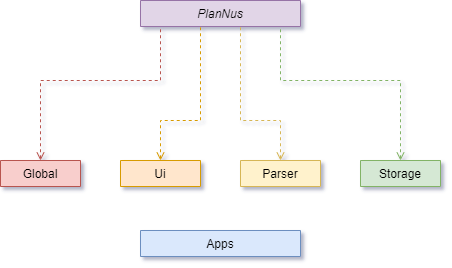

The diagram above was exported from draw.io. Its source (the exported page's mxGraphModel, read from the mxfile embedded in the PNG):
<mxGraphModel dx="677" dy="363" grid="1" gridSize="10" guides="1" tooltips="1" connect="1" arrows="1" fold="1" page="1" pageScale="1" pageWidth="827" pageHeight="1169" math="0" shadow="0">
  <root>
    <mxCell id="WIyWlLk6GJQsqaUBKTNV-0" />
    <mxCell id="WIyWlLk6GJQsqaUBKTNV-1" parent="WIyWlLk6GJQsqaUBKTNV-0" />
    <mxCell id="zkfFHV4jXpPFQw0GAbJ--0" value="PlanNus" style="swimlane;fontStyle=2;align=center;verticalAlign=top;childLayout=stackLayout;horizontal=1;startSize=26;horizontalStack=0;resizeParent=1;resizeLast=0;collapsible=1;marginBottom=0;rounded=0;shadow=0;strokeWidth=1;fillColor=#e1d5e7;strokeColor=#9673a6;" parent="WIyWlLk6GJQsqaUBKTNV-1" vertex="1" collapsed="1">
      <mxGeometry x="360" y="40" width="160" height="26" as="geometry">
        <mxRectangle x="220" y="120" width="160" height="138" as="alternateBounds" />
      </mxGeometry>
    </mxCell>
    <mxCell id="fOPtle8bquvOT8BUnkca-19" value="" style="endArrow=none;dashed=1;html=1;endFill=0;startArrow=open;startFill=0;exitX=0.5;exitY=0;exitDx=0;exitDy=0;rounded=0;fillColor=#fff2cc;strokeColor=#d6b656;" edge="1" parent="WIyWlLk6GJQsqaUBKTNV-1" source="fOPtle8bquvOT8BUnkca-1">
      <mxGeometry width="50" height="50" relative="1" as="geometry">
        <mxPoint x="480" y="199" as="sourcePoint" />
        <mxPoint x="460" y="66" as="targetPoint" />
        <Array as="points">
          <mxPoint x="500" y="160" />
          <mxPoint x="460" y="160" />
        </Array>
      </mxGeometry>
    </mxCell>
    <mxCell id="fOPtle8bquvOT8BUnkca-20" value="" style="endArrow=none;dashed=1;html=1;exitX=0.5;exitY=0;exitDx=0;exitDy=0;endFill=0;startArrow=open;startFill=0;rounded=0;fillColor=#d5e8d4;strokeColor=#82b366;" edge="1" parent="WIyWlLk6GJQsqaUBKTNV-1" source="zkfFHV4jXpPFQw0GAbJ--17">
      <mxGeometry width="50" height="50" relative="1" as="geometry">
        <mxPoint x="620" y="180" as="sourcePoint" />
        <mxPoint x="500" y="68" as="targetPoint" />
        <Array as="points">
          <mxPoint x="620" y="120" />
          <mxPoint x="500" y="120" />
        </Array>
      </mxGeometry>
    </mxCell>
    <mxCell id="fOPtle8bquvOT8BUnkca-21" value="" style="endArrow=none;dashed=1;html=1;endFill=0;startArrow=open;startFill=0;exitX=0.5;exitY=0;exitDx=0;exitDy=0;rounded=0;fillColor=#ffe6cc;strokeColor=#d79b00;" edge="1" parent="WIyWlLk6GJQsqaUBKTNV-1" source="zkfFHV4jXpPFQw0GAbJ--13">
      <mxGeometry width="50" height="50" relative="1" as="geometry">
        <mxPoint x="280" y="200" as="sourcePoint" />
        <mxPoint x="420" y="66" as="targetPoint" />
        <Array as="points">
          <mxPoint x="380" y="160" />
          <mxPoint x="420" y="160" />
        </Array>
      </mxGeometry>
    </mxCell>
    <mxCell id="fOPtle8bquvOT8BUnkca-22" value="" style="endArrow=none;dashed=1;html=1;endFill=0;startArrow=open;startFill=0;exitX=0.5;exitY=0;exitDx=0;exitDy=0;rounded=0;fillColor=#f8cecc;strokeColor=#b85450;" edge="1" parent="WIyWlLk6GJQsqaUBKTNV-1" source="zkfFHV4jXpPFQw0GAbJ--6">
      <mxGeometry width="50" height="50" relative="1" as="geometry">
        <mxPoint x="400" y="199" as="sourcePoint" />
        <mxPoint x="380" y="66" as="targetPoint" />
        <Array as="points">
          <mxPoint x="260" y="120" />
          <mxPoint x="380" y="120" />
        </Array>
      </mxGeometry>
    </mxCell>
    <mxCell id="fOPtle8bquvOT8BUnkca-1" value="Parser" style="swimlane;fontStyle=0;align=center;verticalAlign=top;childLayout=stackLayout;horizontal=1;startSize=26;horizontalStack=0;resizeParent=1;resizeLast=0;collapsible=1;marginBottom=0;rounded=0;shadow=0;strokeWidth=1;fillColor=#fff2cc;strokeColor=#d6b656;" vertex="1" collapsed="1" parent="WIyWlLk6GJQsqaUBKTNV-1">
      <mxGeometry x="460" y="200" width="80" height="26" as="geometry">
        <mxRectangle x="210" y="290" width="160" height="138" as="alternateBounds" />
      </mxGeometry>
    </mxCell>
    <mxCell id="zkfFHV4jXpPFQw0GAbJ--6" value="Global" style="swimlane;fontStyle=0;align=center;verticalAlign=top;childLayout=stackLayout;horizontal=1;startSize=26;horizontalStack=0;resizeParent=1;resizeLast=0;collapsible=1;marginBottom=0;rounded=0;shadow=0;strokeWidth=1;fillColor=#f8cecc;strokeColor=#b85450;" parent="WIyWlLk6GJQsqaUBKTNV-1" vertex="1" collapsed="1">
      <mxGeometry x="220" y="200" width="80" height="26" as="geometry">
        <mxRectangle x="170" y="360" width="160" height="138" as="alternateBounds" />
      </mxGeometry>
    </mxCell>
    <mxCell id="zkfFHV4jXpPFQw0GAbJ--13" value="Ui" style="swimlane;fontStyle=0;align=center;verticalAlign=top;childLayout=stackLayout;horizontal=1;startSize=26;horizontalStack=0;resizeParent=1;resizeLast=0;collapsible=1;marginBottom=0;rounded=0;shadow=0;strokeWidth=1;fillColor=#ffe6cc;strokeColor=#d79b00;" parent="WIyWlLk6GJQsqaUBKTNV-1" vertex="1" collapsed="1">
      <mxGeometry x="340" y="200" width="80" height="26" as="geometry">
        <mxRectangle x="330" y="360" width="160" height="70" as="alternateBounds" />
      </mxGeometry>
    </mxCell>
    <mxCell id="zkfFHV4jXpPFQw0GAbJ--17" value="Storage" style="swimlane;fontStyle=0;align=center;verticalAlign=top;childLayout=stackLayout;horizontal=1;startSize=26;horizontalStack=0;resizeParent=1;resizeLast=0;collapsible=1;marginBottom=0;rounded=0;shadow=0;strokeWidth=1;fillColor=#d5e8d4;strokeColor=#82b366;" parent="WIyWlLk6GJQsqaUBKTNV-1" vertex="1" collapsed="1">
      <mxGeometry x="580" y="200" width="80" height="26" as="geometry">
        <mxRectangle x="508" y="120" width="160" height="216" as="alternateBounds" />
      </mxGeometry>
    </mxCell>
    <mxCell id="zkfFHV4jXpPFQw0GAbJ--18" value="Street" style="text;align=left;verticalAlign=top;spacingLeft=4;spacingRight=4;overflow=hidden;rotatable=0;points=[[0,0.5],[1,0.5]];portConstraint=eastwest;" parent="zkfFHV4jXpPFQw0GAbJ--17" vertex="1">
      <mxGeometry y="26" width="80" height="26" as="geometry" />
    </mxCell>
    <mxCell id="zkfFHV4jXpPFQw0GAbJ--19" value="City" style="text;align=left;verticalAlign=top;spacingLeft=4;spacingRight=4;overflow=hidden;rotatable=0;points=[[0,0.5],[1,0.5]];portConstraint=eastwest;rounded=0;shadow=0;html=0;" parent="zkfFHV4jXpPFQw0GAbJ--17" vertex="1">
      <mxGeometry y="52" width="80" height="26" as="geometry" />
    </mxCell>
    <mxCell id="zkfFHV4jXpPFQw0GAbJ--20" value="State" style="text;align=left;verticalAlign=top;spacingLeft=4;spacingRight=4;overflow=hidden;rotatable=0;points=[[0,0.5],[1,0.5]];portConstraint=eastwest;rounded=0;shadow=0;html=0;" parent="zkfFHV4jXpPFQw0GAbJ--17" vertex="1">
      <mxGeometry y="78" width="80" height="26" as="geometry" />
    </mxCell>
    <mxCell id="zkfFHV4jXpPFQw0GAbJ--21" value="Postal Code" style="text;align=left;verticalAlign=top;spacingLeft=4;spacingRight=4;overflow=hidden;rotatable=0;points=[[0,0.5],[1,0.5]];portConstraint=eastwest;rounded=0;shadow=0;html=0;" parent="zkfFHV4jXpPFQw0GAbJ--17" vertex="1">
      <mxGeometry y="104" width="80" height="26" as="geometry" />
    </mxCell>
    <mxCell id="zkfFHV4jXpPFQw0GAbJ--22" value="Country" style="text;align=left;verticalAlign=top;spacingLeft=4;spacingRight=4;overflow=hidden;rotatable=0;points=[[0,0.5],[1,0.5]];portConstraint=eastwest;rounded=0;shadow=0;html=0;" parent="zkfFHV4jXpPFQw0GAbJ--17" vertex="1">
      <mxGeometry y="130" width="80" height="26" as="geometry" />
    </mxCell>
    <mxCell id="zkfFHV4jXpPFQw0GAbJ--23" value="" style="line;html=1;strokeWidth=1;align=left;verticalAlign=middle;spacingTop=-1;spacingLeft=3;spacingRight=3;rotatable=0;labelPosition=right;points=[];portConstraint=eastwest;" parent="zkfFHV4jXpPFQw0GAbJ--17" vertex="1">
      <mxGeometry y="156" width="80" height="8" as="geometry" />
    </mxCell>
    <mxCell id="zkfFHV4jXpPFQw0GAbJ--24" value="Validate" style="text;align=left;verticalAlign=top;spacingLeft=4;spacingRight=4;overflow=hidden;rotatable=0;points=[[0,0.5],[1,0.5]];portConstraint=eastwest;" parent="zkfFHV4jXpPFQw0GAbJ--17" vertex="1">
      <mxGeometry y="164" width="80" height="26" as="geometry" />
    </mxCell>
    <mxCell id="zkfFHV4jXpPFQw0GAbJ--25" value="Output As Label" style="text;align=left;verticalAlign=top;spacingLeft=4;spacingRight=4;overflow=hidden;rotatable=0;points=[[0,0.5],[1,0.5]];portConstraint=eastwest;" parent="zkfFHV4jXpPFQw0GAbJ--17" vertex="1">
      <mxGeometry y="190" width="80" height="26" as="geometry" />
    </mxCell>
    <mxCell id="fOPtle8bquvOT8BUnkca-7" value="Apps" style="swimlane;fontStyle=0;align=center;verticalAlign=top;childLayout=stackLayout;horizontal=1;startSize=26;horizontalStack=0;resizeParent=1;resizeLast=0;collapsible=1;marginBottom=0;rounded=0;shadow=0;strokeWidth=1;fillColor=#dae8fc;strokeColor=#6c8ebf;" vertex="1" collapsed="1" parent="WIyWlLk6GJQsqaUBKTNV-1">
      <mxGeometry x="360" y="270" width="160" height="26" as="geometry">
        <mxRectangle x="150" y="480" width="160" height="138" as="alternateBounds" />
      </mxGeometry>
    </mxCell>
  </root>
</mxGraphModel>